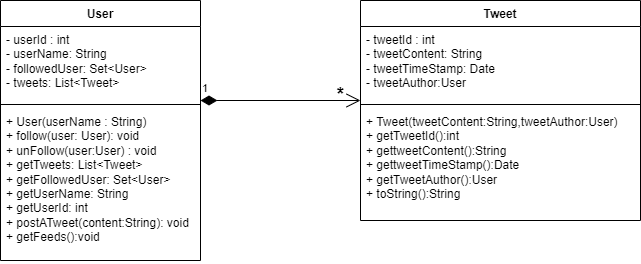

The diagram above was exported from draw.io. Its source (the exported page's mxGraphModel, read from the mxfile embedded in the PNG):
<mxGraphModel dx="880" dy="434" grid="1" gridSize="10" guides="1" tooltips="1" connect="1" arrows="1" fold="1" page="1" pageScale="1" pageWidth="850" pageHeight="1100" math="0" shadow="0">
  <root>
    <mxCell id="0" />
    <mxCell id="1" parent="0" />
    <mxCell id="jgHarS3q_JT3_Yuem93v-5" value="User" style="swimlane;fontStyle=1;align=center;verticalAlign=top;childLayout=stackLayout;horizontal=1;startSize=26;horizontalStack=0;resizeParent=1;resizeParentMax=0;resizeLast=0;collapsible=1;marginBottom=0;whiteSpace=wrap;html=1;" parent="1" vertex="1">
      <mxGeometry x="100" y="70" width="200" height="260" as="geometry" />
    </mxCell>
    <mxCell id="jgHarS3q_JT3_Yuem93v-6" value="- userId : int&lt;div&gt;- userName: String&lt;/div&gt;&lt;div&gt;- followedUser: Set&amp;lt;User&amp;gt;&lt;/div&gt;&lt;div&gt;- tweets: List&amp;lt;Tweet&amp;gt;&lt;/div&gt;" style="text;strokeColor=none;fillColor=none;align=left;verticalAlign=top;spacingLeft=4;spacingRight=4;overflow=hidden;rotatable=0;points=[[0,0.5],[1,0.5]];portConstraint=eastwest;whiteSpace=wrap;html=1;" parent="jgHarS3q_JT3_Yuem93v-5" vertex="1">
      <mxGeometry y="26" width="200" height="74" as="geometry" />
    </mxCell>
    <mxCell id="jgHarS3q_JT3_Yuem93v-7" value="" style="line;strokeWidth=1;fillColor=none;align=left;verticalAlign=middle;spacingTop=-1;spacingLeft=3;spacingRight=3;rotatable=0;labelPosition=right;points=[];portConstraint=eastwest;strokeColor=inherit;" parent="jgHarS3q_JT3_Yuem93v-5" vertex="1">
      <mxGeometry y="100" width="200" height="8" as="geometry" />
    </mxCell>
    <mxCell id="jgHarS3q_JT3_Yuem93v-8" value="+ User(userName : String)&lt;div&gt;+ follow(user: User): void&lt;/div&gt;&lt;div&gt;+ unFollow(user:User) : void&lt;/div&gt;&lt;div&gt;+ getTweets: List&amp;lt;Tweet&amp;gt;&lt;/div&gt;&lt;div&gt;+ getFollowedUser: Set&amp;lt;User&amp;gt;&lt;/div&gt;&lt;div&gt;+ getUserName: String&lt;/div&gt;&lt;div&gt;+ getUserId: int&lt;/div&gt;&lt;div&gt;+ postATweet(content:String): void&lt;/div&gt;&lt;div&gt;+ getFeeds():void&lt;/div&gt;" style="text;strokeColor=none;fillColor=none;align=left;verticalAlign=top;spacingLeft=4;spacingRight=4;overflow=hidden;rotatable=0;points=[[0,0.5],[1,0.5]];portConstraint=eastwest;whiteSpace=wrap;html=1;" parent="jgHarS3q_JT3_Yuem93v-5" vertex="1">
      <mxGeometry y="108" width="200" height="152" as="geometry" />
    </mxCell>
    <mxCell id="jgHarS3q_JT3_Yuem93v-9" value="Tweet" style="swimlane;fontStyle=1;align=center;verticalAlign=top;childLayout=stackLayout;horizontal=1;startSize=26;horizontalStack=0;resizeParent=1;resizeParentMax=0;resizeLast=0;collapsible=1;marginBottom=0;whiteSpace=wrap;html=1;" parent="1" vertex="1">
      <mxGeometry x="460" y="70" width="280" height="220" as="geometry" />
    </mxCell>
    <mxCell id="jgHarS3q_JT3_Yuem93v-10" value="- tweetId : int&lt;div&gt;- tweetContent: String&lt;/div&gt;&lt;div&gt;- tweetTimeStamp: Date&lt;/div&gt;&lt;div&gt;- tweetAuthor:User&lt;/div&gt;" style="text;strokeColor=none;fillColor=none;align=left;verticalAlign=top;spacingLeft=4;spacingRight=4;overflow=hidden;rotatable=0;points=[[0,0.5],[1,0.5]];portConstraint=eastwest;whiteSpace=wrap;html=1;" parent="jgHarS3q_JT3_Yuem93v-9" vertex="1">
      <mxGeometry y="26" width="280" height="74" as="geometry" />
    </mxCell>
    <mxCell id="jgHarS3q_JT3_Yuem93v-11" value="" style="line;strokeWidth=1;fillColor=none;align=left;verticalAlign=middle;spacingTop=-1;spacingLeft=3;spacingRight=3;rotatable=0;labelPosition=right;points=[];portConstraint=eastwest;strokeColor=inherit;" parent="jgHarS3q_JT3_Yuem93v-9" vertex="1">
      <mxGeometry y="100" width="280" height="8" as="geometry" />
    </mxCell>
    <mxCell id="jgHarS3q_JT3_Yuem93v-12" value="+ Tweet(tweetContent:String,tweetAuthor:User)&lt;div&gt;+ getTweetId():int&lt;/div&gt;&lt;div&gt;+ gettweetContent():String&lt;/div&gt;&lt;div&gt;+ gettweetTimeStamp():Date&lt;/div&gt;&lt;div&gt;+ getTweetAuthor():User&lt;/div&gt;&lt;div&gt;+ toString():String&lt;/div&gt;" style="text;strokeColor=none;fillColor=none;align=left;verticalAlign=top;spacingLeft=4;spacingRight=4;overflow=hidden;rotatable=0;points=[[0,0.5],[1,0.5]];portConstraint=eastwest;whiteSpace=wrap;html=1;" parent="jgHarS3q_JT3_Yuem93v-9" vertex="1">
      <mxGeometry y="108" width="280" height="112" as="geometry" />
    </mxCell>
    <mxCell id="jgHarS3q_JT3_Yuem93v-13" value="1" style="endArrow=open;html=1;endSize=12;startArrow=diamondThin;startSize=14;startFill=1;edgeStyle=orthogonalEdgeStyle;align=left;verticalAlign=bottom;rounded=0;" parent="1" edge="1">
      <mxGeometry x="-1" y="3" relative="1" as="geometry">
        <mxPoint x="300" y="170" as="sourcePoint" />
        <mxPoint x="460" y="170" as="targetPoint" />
      </mxGeometry>
    </mxCell>
    <mxCell id="jgHarS3q_JT3_Yuem93v-14" value="&lt;b style=&quot;font-size: 19px;&quot;&gt;*&lt;/b&gt;" style="text;html=1;align=center;verticalAlign=middle;resizable=0;points=[];autosize=1;strokeColor=none;fillColor=none;fontSize=19;" parent="1" vertex="1">
      <mxGeometry x="425" y="145" width="30" height="40" as="geometry" />
    </mxCell>
  </root>
</mxGraphModel>